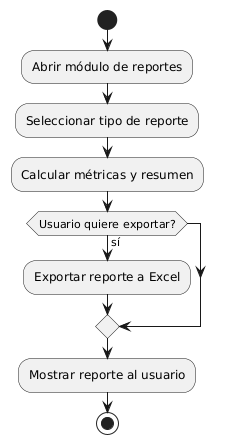

The diagram above was rendered by PlantUML. Its source (embedded in the PNG):
@startuml
start
:Abrir módulo de reportes;
:Seleccionar tipo de reporte;
:Calcular métricas y resumen;

if (Usuario quiere exportar?) then (sí)
  :Exportar reporte a Excel;
endif

:Mostrar reporte al usuario;
stop
@enduml